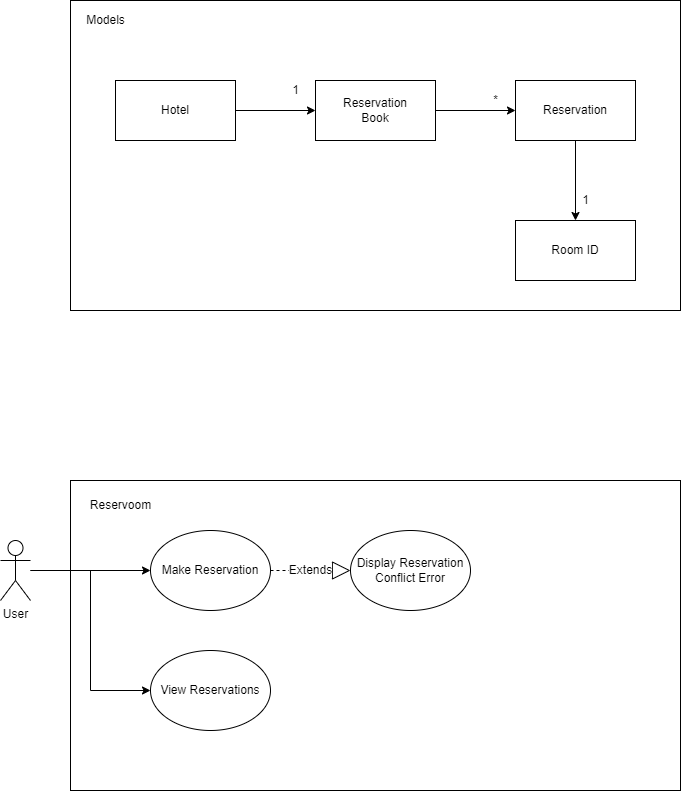

The diagram above was exported from draw.io. Its source (the exported page's mxGraphModel, read from the mxfile embedded in the PNG):
<mxGraphModel dx="1678" dy="928" grid="1" gridSize="10" guides="1" tooltips="1" connect="1" arrows="1" fold="1" page="1" pageScale="1" pageWidth="827" pageHeight="1169" math="0" shadow="0">
  <root>
    <mxCell id="0" />
    <mxCell id="1" parent="0" />
    <mxCell id="7F4-y1A-IrlKwm-9uTWC-20" value="" style="rounded=0;whiteSpace=wrap;html=1;labelBackgroundColor=default;align=left;verticalAlign=top;" vertex="1" parent="1">
      <mxGeometry x="120" y="560" width="610" height="310" as="geometry" />
    </mxCell>
    <mxCell id="7F4-y1A-IrlKwm-9uTWC-16" value="" style="rounded=0;whiteSpace=wrap;html=1;labelBackgroundColor=default;" vertex="1" parent="1">
      <mxGeometry x="120" y="80" width="610" height="310" as="geometry" />
    </mxCell>
    <mxCell id="7F4-y1A-IrlKwm-9uTWC-3" value="" style="edgeStyle=orthogonalEdgeStyle;rounded=0;orthogonalLoop=1;jettySize=auto;html=1;" edge="1" parent="1" source="7F4-y1A-IrlKwm-9uTWC-1" target="7F4-y1A-IrlKwm-9uTWC-2">
      <mxGeometry relative="1" as="geometry" />
    </mxCell>
    <mxCell id="7F4-y1A-IrlKwm-9uTWC-1" value="Hotel" style="rounded=0;whiteSpace=wrap;html=1;" vertex="1" parent="1">
      <mxGeometry x="165" y="160" width="120" height="60" as="geometry" />
    </mxCell>
    <mxCell id="7F4-y1A-IrlKwm-9uTWC-5" value="" style="edgeStyle=orthogonalEdgeStyle;rounded=0;orthogonalLoop=1;jettySize=auto;html=1;" edge="1" parent="1" source="7F4-y1A-IrlKwm-9uTWC-2" target="7F4-y1A-IrlKwm-9uTWC-4">
      <mxGeometry relative="1" as="geometry" />
    </mxCell>
    <mxCell id="7F4-y1A-IrlKwm-9uTWC-2" value="Reservation&lt;br&gt;Book" style="whiteSpace=wrap;html=1;rounded=0;" vertex="1" parent="1">
      <mxGeometry x="365" y="160" width="120" height="60" as="geometry" />
    </mxCell>
    <mxCell id="7F4-y1A-IrlKwm-9uTWC-7" value="" style="edgeStyle=orthogonalEdgeStyle;rounded=0;orthogonalLoop=1;jettySize=auto;html=1;" edge="1" parent="1" source="7F4-y1A-IrlKwm-9uTWC-4" target="7F4-y1A-IrlKwm-9uTWC-6">
      <mxGeometry relative="1" as="geometry" />
    </mxCell>
    <mxCell id="7F4-y1A-IrlKwm-9uTWC-4" value="Reservation" style="whiteSpace=wrap;html=1;rounded=0;" vertex="1" parent="1">
      <mxGeometry x="565" y="160" width="120" height="60" as="geometry" />
    </mxCell>
    <mxCell id="7F4-y1A-IrlKwm-9uTWC-6" value="Room ID" style="whiteSpace=wrap;html=1;rounded=0;" vertex="1" parent="1">
      <mxGeometry x="565" y="300" width="120" height="60" as="geometry" />
    </mxCell>
    <mxCell id="7F4-y1A-IrlKwm-9uTWC-13" value="1" style="text;html=1;align=center;verticalAlign=middle;resizable=0;points=[];autosize=1;strokeColor=none;fillColor=none;labelBackgroundColor=default;" vertex="1" parent="1">
      <mxGeometry x="625" y="270" width="20" height="20" as="geometry" />
    </mxCell>
    <mxCell id="7F4-y1A-IrlKwm-9uTWC-14" value="*" style="text;html=1;align=center;verticalAlign=middle;resizable=0;points=[];autosize=1;strokeColor=none;fillColor=none;labelBackgroundColor=default;" vertex="1" parent="1">
      <mxGeometry x="535" y="170" width="20" height="20" as="geometry" />
    </mxCell>
    <mxCell id="7F4-y1A-IrlKwm-9uTWC-15" value="1" style="text;html=1;align=center;verticalAlign=middle;resizable=0;points=[];autosize=1;strokeColor=none;fillColor=none;labelBackgroundColor=default;" vertex="1" parent="1">
      <mxGeometry x="335" y="160" width="20" height="20" as="geometry" />
    </mxCell>
    <mxCell id="7F4-y1A-IrlKwm-9uTWC-18" value="Models" style="text;html=1;align=center;verticalAlign=middle;resizable=0;points=[];autosize=1;strokeColor=none;fillColor=none;" vertex="1" parent="1">
      <mxGeometry x="130" y="90" width="50" height="20" as="geometry" />
    </mxCell>
    <mxCell id="7F4-y1A-IrlKwm-9uTWC-23" style="edgeStyle=orthogonalEdgeStyle;rounded=0;orthogonalLoop=1;jettySize=auto;html=1;entryX=0;entryY=0.5;entryDx=0;entryDy=0;" edge="1" parent="1" source="7F4-y1A-IrlKwm-9uTWC-19" target="7F4-y1A-IrlKwm-9uTWC-21">
      <mxGeometry relative="1" as="geometry" />
    </mxCell>
    <mxCell id="7F4-y1A-IrlKwm-9uTWC-24" style="edgeStyle=orthogonalEdgeStyle;rounded=0;orthogonalLoop=1;jettySize=auto;html=1;entryX=0;entryY=0.5;entryDx=0;entryDy=0;" edge="1" parent="1" source="7F4-y1A-IrlKwm-9uTWC-19" target="7F4-y1A-IrlKwm-9uTWC-22">
      <mxGeometry relative="1" as="geometry" />
    </mxCell>
    <mxCell id="7F4-y1A-IrlKwm-9uTWC-19" value="User" style="shape=umlActor;verticalLabelPosition=bottom;verticalAlign=top;html=1;labelBackgroundColor=default;" vertex="1" parent="1">
      <mxGeometry x="50" y="620" width="30" height="60" as="geometry" />
    </mxCell>
    <mxCell id="7F4-y1A-IrlKwm-9uTWC-21" value="Make Reservation" style="ellipse;whiteSpace=wrap;html=1;labelBackgroundColor=default;" vertex="1" parent="1">
      <mxGeometry x="200" y="610" width="120" height="80" as="geometry" />
    </mxCell>
    <mxCell id="7F4-y1A-IrlKwm-9uTWC-22" value="View Reservations" style="ellipse;whiteSpace=wrap;html=1;labelBackgroundColor=default;" vertex="1" parent="1">
      <mxGeometry x="200" y="730" width="120" height="80" as="geometry" />
    </mxCell>
    <mxCell id="7F4-y1A-IrlKwm-9uTWC-25" value="Display Reservation&lt;br&gt;Conflict Error" style="ellipse;whiteSpace=wrap;html=1;labelBackgroundColor=default;" vertex="1" parent="1">
      <mxGeometry x="400" y="610" width="120" height="80" as="geometry" />
    </mxCell>
    <mxCell id="7F4-y1A-IrlKwm-9uTWC-27" value="Extends" style="endArrow=block;endSize=16;endFill=0;html=1;rounded=0;dashed=1;exitX=1;exitY=0.5;exitDx=0;exitDy=0;entryX=0;entryY=0.5;entryDx=0;entryDy=0;" edge="1" parent="1" source="7F4-y1A-IrlKwm-9uTWC-21" target="7F4-y1A-IrlKwm-9uTWC-25">
      <mxGeometry width="160" relative="1" as="geometry">
        <mxPoint x="400" y="490" as="sourcePoint" />
        <mxPoint x="560" y="490" as="targetPoint" />
      </mxGeometry>
    </mxCell>
    <mxCell id="7F4-y1A-IrlKwm-9uTWC-29" value="Reservoom" style="text;html=1;align=center;verticalAlign=middle;resizable=0;points=[];autosize=1;strokeColor=none;fillColor=none;" vertex="1" parent="1">
      <mxGeometry x="130" y="575" width="80" height="20" as="geometry" />
    </mxCell>
  </root>
</mxGraphModel>